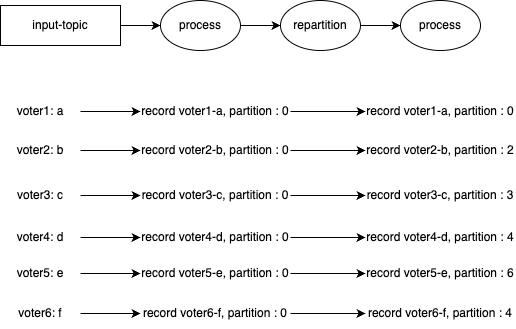

The diagram above was exported from draw.io. Its source (the exported page's mxGraphModel, read from the mxfile embedded in the PNG):
<mxGraphModel dx="524" dy="995" grid="1" gridSize="10" guides="1" tooltips="1" connect="1" arrows="1" fold="1" page="1" pageScale="1" pageWidth="1169" pageHeight="827" math="0" shadow="0">
  <root>
    <mxCell id="0" />
    <mxCell id="1" parent="0" />
    <mxCell id="tBd24EuEEKGatbLrbpey-3" style="edgeStyle=orthogonalEdgeStyle;rounded=0;orthogonalLoop=1;jettySize=auto;html=1;entryX=0;entryY=0.5;entryDx=0;entryDy=0;" parent="1" source="pKS4B4EWEE2jMQGI_RAB-52" target="pKS4B4EWEE2jMQGI_RAB-54" edge="1">
      <mxGeometry relative="1" as="geometry" />
    </mxCell>
    <mxCell id="pKS4B4EWEE2jMQGI_RAB-52" value="&lt;div&gt;&lt;font&gt;input-topic&lt;/font&gt;&lt;/div&gt;" style="rounded=0;whiteSpace=wrap;html=1;strokeColor=#000000;fontColor=#000000;" parent="1" vertex="1">
      <mxGeometry x="80" y="160" width="120" height="40" as="geometry" />
    </mxCell>
    <mxCell id="tBd24EuEEKGatbLrbpey-4" style="edgeStyle=orthogonalEdgeStyle;rounded=0;orthogonalLoop=1;jettySize=auto;html=1;entryX=0;entryY=0.5;entryDx=0;entryDy=0;" parent="1" source="pKS4B4EWEE2jMQGI_RAB-54" target="tBd24EuEEKGatbLrbpey-1" edge="1">
      <mxGeometry relative="1" as="geometry" />
    </mxCell>
    <mxCell id="pKS4B4EWEE2jMQGI_RAB-54" value="process" style="ellipse;whiteSpace=wrap;html=1;strokeColor=#000000;fontColor=#000000;" parent="1" vertex="1">
      <mxGeometry x="240" y="155" width="80" height="50" as="geometry" />
    </mxCell>
    <mxCell id="Bi6lJuceC_sSA9WiSDit-1" style="edgeStyle=orthogonalEdgeStyle;rounded=0;orthogonalLoop=1;jettySize=auto;html=1;entryX=0;entryY=0.5;entryDx=0;entryDy=0;" parent="1" source="Bi6lJuceC_sSA9WiSDit-2" target="Bi6lJuceC_sSA9WiSDit-4" edge="1">
      <mxGeometry relative="1" as="geometry" />
    </mxCell>
    <mxCell id="Bi6lJuceC_sSA9WiSDit-2" value="voter1: a" style="text;html=1;align=center;verticalAlign=middle;whiteSpace=wrap;rounded=0;fontColor=#000000;" parent="1" vertex="1">
      <mxGeometry x="80" y="251" width="80" height="30" as="geometry" />
    </mxCell>
    <mxCell id="tBd24EuEEKGatbLrbpey-12" style="edgeStyle=orthogonalEdgeStyle;rounded=0;orthogonalLoop=1;jettySize=auto;html=1;entryX=0;entryY=0.5;entryDx=0;entryDy=0;" parent="1" source="Bi6lJuceC_sSA9WiSDit-4" target="tBd24EuEEKGatbLrbpey-6" edge="1">
      <mxGeometry relative="1" as="geometry" />
    </mxCell>
    <mxCell id="Bi6lJuceC_sSA9WiSDit-4" value="record voter1-a, partition : 0" style="text;html=1;align=center;verticalAlign=middle;whiteSpace=wrap;rounded=0;fontColor=#000000;" parent="1" vertex="1">
      <mxGeometry x="220" y="251" width="150" height="30" as="geometry" />
    </mxCell>
    <mxCell id="Bi6lJuceC_sSA9WiSDit-6" style="edgeStyle=orthogonalEdgeStyle;rounded=0;orthogonalLoop=1;jettySize=auto;html=1;entryX=0;entryY=0.5;entryDx=0;entryDy=0;" parent="1" source="Bi6lJuceC_sSA9WiSDit-7" target="Bi6lJuceC_sSA9WiSDit-9" edge="1">
      <mxGeometry relative="1" as="geometry" />
    </mxCell>
    <mxCell id="Bi6lJuceC_sSA9WiSDit-7" value="voter2: b" style="text;html=1;align=center;verticalAlign=middle;whiteSpace=wrap;rounded=0;fontColor=#000000;" parent="1" vertex="1">
      <mxGeometry x="80" y="290" width="80" height="30" as="geometry" />
    </mxCell>
    <mxCell id="tBd24EuEEKGatbLrbpey-14" style="edgeStyle=orthogonalEdgeStyle;rounded=0;orthogonalLoop=1;jettySize=auto;html=1;entryX=0;entryY=0.5;entryDx=0;entryDy=0;" parent="1" source="Bi6lJuceC_sSA9WiSDit-9" target="tBd24EuEEKGatbLrbpey-7" edge="1">
      <mxGeometry relative="1" as="geometry" />
    </mxCell>
    <mxCell id="Bi6lJuceC_sSA9WiSDit-9" value="&lt;div&gt;record voter2-b, partition : 0&lt;/div&gt;" style="text;html=1;align=center;verticalAlign=middle;whiteSpace=wrap;rounded=0;fontColor=#000000;" parent="1" vertex="1">
      <mxGeometry x="220" y="290" width="150" height="30" as="geometry" />
    </mxCell>
    <mxCell id="Bi6lJuceC_sSA9WiSDit-11" style="edgeStyle=orthogonalEdgeStyle;rounded=0;orthogonalLoop=1;jettySize=auto;html=1;entryX=0;entryY=0.5;entryDx=0;entryDy=0;" parent="1" source="Bi6lJuceC_sSA9WiSDit-12" target="Bi6lJuceC_sSA9WiSDit-14" edge="1">
      <mxGeometry relative="1" as="geometry" />
    </mxCell>
    <mxCell id="Bi6lJuceC_sSA9WiSDit-12" value="voter3: c" style="text;html=1;align=center;verticalAlign=middle;whiteSpace=wrap;rounded=0;fontColor=#000000;" parent="1" vertex="1">
      <mxGeometry x="80" y="335" width="80" height="30" as="geometry" />
    </mxCell>
    <mxCell id="tBd24EuEEKGatbLrbpey-15" style="edgeStyle=orthogonalEdgeStyle;rounded=0;orthogonalLoop=1;jettySize=auto;html=1;entryX=0;entryY=0.5;entryDx=0;entryDy=0;" parent="1" source="Bi6lJuceC_sSA9WiSDit-14" target="tBd24EuEEKGatbLrbpey-8" edge="1">
      <mxGeometry relative="1" as="geometry" />
    </mxCell>
    <mxCell id="Bi6lJuceC_sSA9WiSDit-14" value="&lt;div&gt;record voter3-c, partition : 0&lt;/div&gt;" style="text;html=1;align=center;verticalAlign=middle;whiteSpace=wrap;rounded=0;fontColor=#000000;" parent="1" vertex="1">
      <mxGeometry x="220" y="335" width="150" height="30" as="geometry" />
    </mxCell>
    <mxCell id="Bi6lJuceC_sSA9WiSDit-16" style="edgeStyle=orthogonalEdgeStyle;rounded=0;orthogonalLoop=1;jettySize=auto;html=1;entryX=0;entryY=0.5;entryDx=0;entryDy=0;" parent="1" source="Bi6lJuceC_sSA9WiSDit-17" target="Bi6lJuceC_sSA9WiSDit-19" edge="1">
      <mxGeometry relative="1" as="geometry" />
    </mxCell>
    <mxCell id="Bi6lJuceC_sSA9WiSDit-17" value="voter4: d" style="text;html=1;align=center;verticalAlign=middle;whiteSpace=wrap;rounded=0;fontColor=#000000;" parent="1" vertex="1">
      <mxGeometry x="80" y="377" width="80" height="30" as="geometry" />
    </mxCell>
    <mxCell id="tBd24EuEEKGatbLrbpey-16" style="edgeStyle=orthogonalEdgeStyle;rounded=0;orthogonalLoop=1;jettySize=auto;html=1;entryX=0;entryY=0.5;entryDx=0;entryDy=0;" parent="1" source="Bi6lJuceC_sSA9WiSDit-19" target="tBd24EuEEKGatbLrbpey-9" edge="1">
      <mxGeometry relative="1" as="geometry" />
    </mxCell>
    <mxCell id="Bi6lJuceC_sSA9WiSDit-19" value="&lt;div&gt;record voter4-d, partition : 0&lt;/div&gt;" style="text;html=1;align=center;verticalAlign=middle;whiteSpace=wrap;rounded=0;fontColor=#000000;" parent="1" vertex="1">
      <mxGeometry x="220" y="377" width="150" height="30" as="geometry" />
    </mxCell>
    <mxCell id="Bi6lJuceC_sSA9WiSDit-21" style="edgeStyle=orthogonalEdgeStyle;rounded=0;orthogonalLoop=1;jettySize=auto;html=1;entryX=0;entryY=0.5;entryDx=0;entryDy=0;" parent="1" source="Bi6lJuceC_sSA9WiSDit-22" target="Bi6lJuceC_sSA9WiSDit-24" edge="1">
      <mxGeometry relative="1" as="geometry" />
    </mxCell>
    <mxCell id="Bi6lJuceC_sSA9WiSDit-22" value="voter5: e" style="text;html=1;align=center;verticalAlign=middle;whiteSpace=wrap;rounded=0;fontColor=#000000;" parent="1" vertex="1">
      <mxGeometry x="80" y="413" width="80" height="30" as="geometry" />
    </mxCell>
    <mxCell id="tBd24EuEEKGatbLrbpey-17" style="edgeStyle=orthogonalEdgeStyle;rounded=0;orthogonalLoop=1;jettySize=auto;html=1;" parent="1" source="Bi6lJuceC_sSA9WiSDit-24" target="tBd24EuEEKGatbLrbpey-10" edge="1">
      <mxGeometry relative="1" as="geometry" />
    </mxCell>
    <mxCell id="Bi6lJuceC_sSA9WiSDit-24" value="&lt;div&gt;record voter5-e, partition : 0&lt;/div&gt;" style="text;html=1;align=center;verticalAlign=middle;whiteSpace=wrap;rounded=0;fontColor=#000000;" parent="1" vertex="1">
      <mxGeometry x="220" y="413" width="150" height="30" as="geometry" />
    </mxCell>
    <mxCell id="Bi6lJuceC_sSA9WiSDit-26" style="edgeStyle=orthogonalEdgeStyle;rounded=0;orthogonalLoop=1;jettySize=auto;html=1;entryX=0;entryY=0.5;entryDx=0;entryDy=0;" parent="1" source="Bi6lJuceC_sSA9WiSDit-27" target="Bi6lJuceC_sSA9WiSDit-29" edge="1">
      <mxGeometry relative="1" as="geometry" />
    </mxCell>
    <mxCell id="Bi6lJuceC_sSA9WiSDit-27" value="voter6: f" style="text;html=1;align=center;verticalAlign=middle;whiteSpace=wrap;rounded=0;fontColor=#000000;" parent="1" vertex="1">
      <mxGeometry x="80" y="453" width="80" height="30" as="geometry" />
    </mxCell>
    <mxCell id="tBd24EuEEKGatbLrbpey-18" style="edgeStyle=orthogonalEdgeStyle;rounded=0;orthogonalLoop=1;jettySize=auto;html=1;entryX=0;entryY=0.5;entryDx=0;entryDy=0;" parent="1" source="Bi6lJuceC_sSA9WiSDit-29" target="tBd24EuEEKGatbLrbpey-11" edge="1">
      <mxGeometry relative="1" as="geometry" />
    </mxCell>
    <mxCell id="Bi6lJuceC_sSA9WiSDit-29" value="&lt;div&gt;record voter6-f, partition : 0&lt;/div&gt;" style="text;html=1;align=center;verticalAlign=middle;whiteSpace=wrap;rounded=0;fontColor=#000000;" parent="1" vertex="1">
      <mxGeometry x="220" y="453" width="150" height="30" as="geometry" />
    </mxCell>
    <mxCell id="tBd24EuEEKGatbLrbpey-5" style="edgeStyle=orthogonalEdgeStyle;rounded=0;orthogonalLoop=1;jettySize=auto;html=1;entryX=0;entryY=0.5;entryDx=0;entryDy=0;" parent="1" source="tBd24EuEEKGatbLrbpey-1" target="tBd24EuEEKGatbLrbpey-2" edge="1">
      <mxGeometry relative="1" as="geometry" />
    </mxCell>
    <mxCell id="tBd24EuEEKGatbLrbpey-1" value="repartition" style="ellipse;whiteSpace=wrap;html=1;strokeColor=#000000;fontColor=#000000;" parent="1" vertex="1">
      <mxGeometry x="360" y="155" width="80" height="50" as="geometry" />
    </mxCell>
    <mxCell id="tBd24EuEEKGatbLrbpey-2" value="process" style="ellipse;whiteSpace=wrap;html=1;strokeColor=#000000;fontColor=#000000;" parent="1" vertex="1">
      <mxGeometry x="480" y="155" width="80" height="50" as="geometry" />
    </mxCell>
    <mxCell id="tBd24EuEEKGatbLrbpey-6" value="record voter1-a, partition : 0" style="text;html=1;align=center;verticalAlign=middle;whiteSpace=wrap;rounded=0;fontColor=#000000;" parent="1" vertex="1">
      <mxGeometry x="445" y="251" width="150" height="30" as="geometry" />
    </mxCell>
    <mxCell id="tBd24EuEEKGatbLrbpey-7" value="&lt;div&gt;record voter2-b, partition : 2&lt;/div&gt;" style="text;html=1;align=center;verticalAlign=middle;whiteSpace=wrap;rounded=0;fontColor=#000000;" parent="1" vertex="1">
      <mxGeometry x="445" y="290" width="150" height="30" as="geometry" />
    </mxCell>
    <mxCell id="tBd24EuEEKGatbLrbpey-8" value="&lt;div&gt;record voter3-c, partition : 3&lt;/div&gt;" style="text;html=1;align=center;verticalAlign=middle;whiteSpace=wrap;rounded=0;fontColor=#000000;" parent="1" vertex="1">
      <mxGeometry x="445" y="335" width="150" height="30" as="geometry" />
    </mxCell>
    <mxCell id="tBd24EuEEKGatbLrbpey-9" value="&lt;div&gt;record voter4-d, partition : 4&lt;/div&gt;" style="text;html=1;align=center;verticalAlign=middle;whiteSpace=wrap;rounded=0;fontColor=#000000;" parent="1" vertex="1">
      <mxGeometry x="445" y="377" width="150" height="30" as="geometry" />
    </mxCell>
    <mxCell id="tBd24EuEEKGatbLrbpey-10" value="&lt;div&gt;record voter5-e, partition : 6&lt;/div&gt;" style="text;html=1;align=center;verticalAlign=middle;whiteSpace=wrap;rounded=0;fontColor=#000000;" parent="1" vertex="1">
      <mxGeometry x="445" y="413" width="150" height="30" as="geometry" />
    </mxCell>
    <mxCell id="tBd24EuEEKGatbLrbpey-11" value="&lt;div&gt;record voter6-f, partition : 4&lt;/div&gt;" style="text;html=1;align=center;verticalAlign=middle;whiteSpace=wrap;rounded=0;fontColor=#000000;" parent="1" vertex="1">
      <mxGeometry x="445" y="453" width="150" height="30" as="geometry" />
    </mxCell>
  </root>
</mxGraphModel>